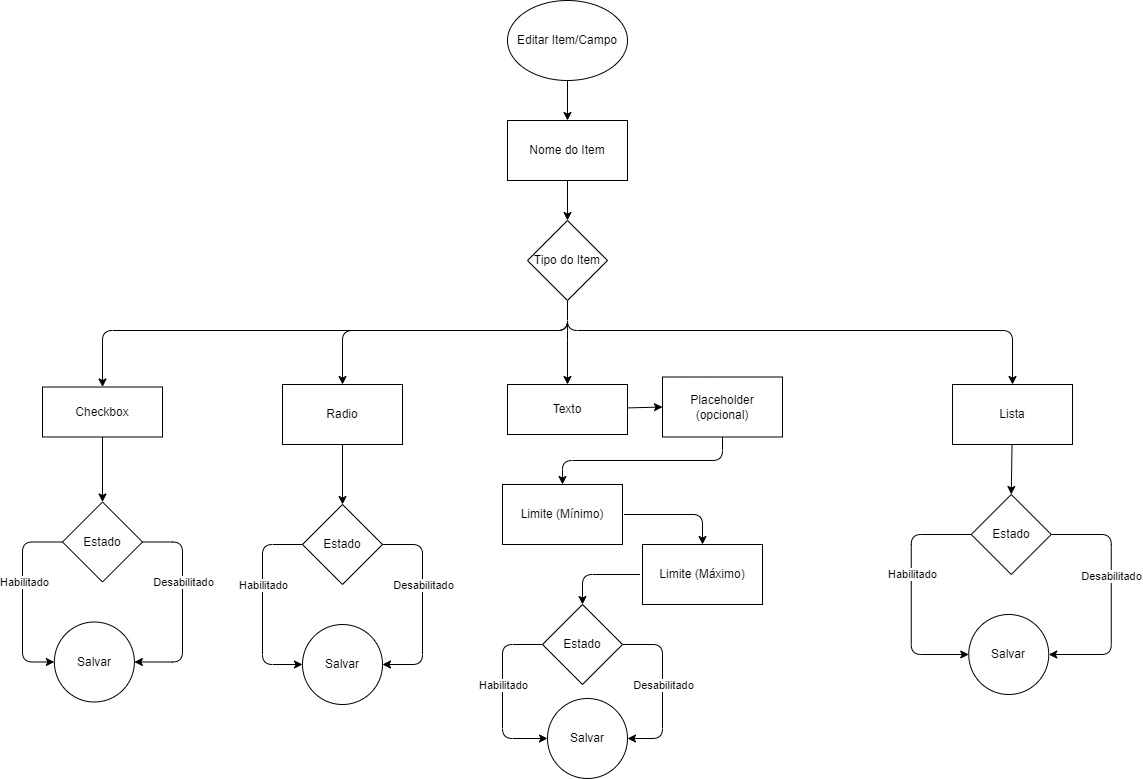

The diagram above was exported from draw.io. Its source (the exported page's mxGraphModel, read from the mxfile embedded in the PNG):
<mxGraphModel dx="1041" dy="559" grid="1" gridSize="10" guides="1" tooltips="1" connect="1" arrows="1" fold="1" page="1" pageScale="1" pageWidth="1169" pageHeight="827" math="0" shadow="0">
  <root>
    <mxCell id="0" />
    <mxCell id="1" parent="0" />
    <mxCell id="103" style="edgeStyle=none;html=1;entryX=0.5;entryY=0;entryDx=0;entryDy=0;" parent="1" source="2" target="101" edge="1">
      <mxGeometry relative="1" as="geometry" />
    </mxCell>
    <mxCell id="2" value="Editar Item/Campo" style="ellipse;whiteSpace=wrap;html=1;" parent="1" vertex="1">
      <mxGeometry x="525" y="30" width="120" height="80" as="geometry" />
    </mxCell>
    <mxCell id="6" value="" style="edgeStyle=none;html=1;exitX=0.5;exitY=1;exitDx=0;exitDy=0;" parent="1" source="3" target="5" edge="1">
      <mxGeometry relative="1" as="geometry">
        <mxPoint x="410" y="640" as="sourcePoint" />
        <Array as="points">
          <mxPoint x="585" y="360" />
          <mxPoint x="360" y="360" />
        </Array>
      </mxGeometry>
    </mxCell>
    <mxCell id="10" value="" style="edgeStyle=none;html=1;exitX=0.5;exitY=1;exitDx=0;exitDy=0;entryX=0.5;entryY=0;entryDx=0;entryDy=0;" parent="1" source="3" target="9" edge="1">
      <mxGeometry relative="1" as="geometry">
        <Array as="points">
          <mxPoint x="585" y="360" />
        </Array>
      </mxGeometry>
    </mxCell>
    <mxCell id="12" value="" style="edgeStyle=none;html=1;exitX=0.5;exitY=1;exitDx=0;exitDy=0;entryX=0.5;entryY=0;entryDx=0;entryDy=0;" parent="1" source="3" target="11" edge="1">
      <mxGeometry relative="1" as="geometry">
        <Array as="points">
          <mxPoint x="585" y="360" />
          <mxPoint x="120" y="360" />
        </Array>
      </mxGeometry>
    </mxCell>
    <mxCell id="14" value="" style="edgeStyle=none;html=1;exitX=0.5;exitY=1;exitDx=0;exitDy=0;" parent="1" source="3" target="13" edge="1">
      <mxGeometry relative="1" as="geometry">
        <Array as="points">
          <mxPoint x="585" y="360" />
          <mxPoint x="1030" y="360" />
        </Array>
      </mxGeometry>
    </mxCell>
    <mxCell id="3" value="Tipo do Item" style="rhombus;whiteSpace=wrap;html=1;" parent="1" vertex="1">
      <mxGeometry x="545" y="250" width="80" height="80" as="geometry" />
    </mxCell>
    <mxCell id="118" style="edgeStyle=none;html=1;entryX=0.5;entryY=0;entryDx=0;entryDy=0;exitX=0.5;exitY=1;exitDx=0;exitDy=0;" parent="1" source="5" target="116" edge="1">
      <mxGeometry relative="1" as="geometry">
        <mxPoint x="370.75" y="534" as="sourcePoint" />
      </mxGeometry>
    </mxCell>
    <mxCell id="5" value="Radio" style="whiteSpace=wrap;html=1;" parent="1" vertex="1">
      <mxGeometry x="300" y="414" width="120" height="60" as="geometry" />
    </mxCell>
    <mxCell id="92" style="edgeStyle=none;html=1;entryX=0;entryY=0.5;entryDx=0;entryDy=0;" parent="1" source="9" target="94" edge="1">
      <mxGeometry relative="1" as="geometry">
        <mxPoint x="593.7500000000002" y="484" as="targetPoint" />
      </mxGeometry>
    </mxCell>
    <mxCell id="9" value="Texto" style="whiteSpace=wrap;html=1;" parent="1" vertex="1">
      <mxGeometry x="525" y="414" width="120" height="50" as="geometry" />
    </mxCell>
    <mxCell id="104" style="edgeStyle=none;html=1;entryX=0.5;entryY=0;entryDx=0;entryDy=0;exitX=0.5;exitY=1;exitDx=0;exitDy=0;" parent="1" source="11" target="17" edge="1">
      <mxGeometry relative="1" as="geometry" />
    </mxCell>
    <mxCell id="11" value="Checkbox" style="whiteSpace=wrap;html=1;" parent="1" vertex="1">
      <mxGeometry x="60" y="416.5" width="120" height="50" as="geometry" />
    </mxCell>
    <mxCell id="127" style="edgeStyle=none;html=1;entryX=0.5;entryY=0;entryDx=0;entryDy=0;" parent="1" source="13" target="125" edge="1">
      <mxGeometry relative="1" as="geometry">
        <mxPoint x="1018.75" y="524" as="targetPoint" />
      </mxGeometry>
    </mxCell>
    <mxCell id="13" value="Lista" style="whiteSpace=wrap;html=1;" parent="1" vertex="1">
      <mxGeometry x="970" y="414" width="120" height="60" as="geometry" />
    </mxCell>
    <mxCell id="105" style="edgeStyle=none;html=1;entryX=1;entryY=0.5;entryDx=0;entryDy=0;exitX=1;exitY=0.5;exitDx=0;exitDy=0;" parent="1" source="17" target="25" edge="1">
      <mxGeometry relative="1" as="geometry">
        <Array as="points">
          <mxPoint x="200" y="571.5" />
          <mxPoint x="200" y="691.5" />
        </Array>
      </mxGeometry>
    </mxCell>
    <mxCell id="108" value="Desabilitado" style="edgeLabel;html=1;align=center;verticalAlign=middle;resizable=0;points=[];" parent="105" vertex="1" connectable="0">
      <mxGeometry x="-0.1539" relative="1" as="geometry">
        <mxPoint y="-8" as="offset" />
      </mxGeometry>
    </mxCell>
    <mxCell id="106" style="edgeStyle=none;html=1;entryX=0;entryY=0.5;entryDx=0;entryDy=0;exitX=0;exitY=0.5;exitDx=0;exitDy=0;" parent="1" source="17" target="25" edge="1">
      <mxGeometry relative="1" as="geometry">
        <Array as="points">
          <mxPoint x="40" y="571.5" />
          <mxPoint x="40" y="691.5" />
        </Array>
      </mxGeometry>
    </mxCell>
    <mxCell id="107" value="Habilitado" style="edgeLabel;html=1;align=center;verticalAlign=middle;resizable=0;points=[];" parent="106" vertex="1" connectable="0">
      <mxGeometry x="-0.1382" y="1" relative="1" as="geometry">
        <mxPoint y="-3" as="offset" />
      </mxGeometry>
    </mxCell>
    <mxCell id="17" value="Estado" style="rhombus;whiteSpace=wrap;html=1;" parent="1" vertex="1">
      <mxGeometry x="80" y="531.5" width="80" height="80" as="geometry" />
    </mxCell>
    <mxCell id="25" value="Salvar" style="ellipse;whiteSpace=wrap;html=1;aspect=fixed;" parent="1" vertex="1">
      <mxGeometry x="71.87" y="651.5" width="80" height="80" as="geometry" />
    </mxCell>
    <mxCell id="98" style="edgeStyle=none;html=1;entryX=0.5;entryY=0;entryDx=0;entryDy=0;exitX=0.5;exitY=1;exitDx=0;exitDy=0;" parent="1" source="94" target="96" edge="1">
      <mxGeometry relative="1" as="geometry">
        <Array as="points">
          <mxPoint x="740" y="490" />
          <mxPoint x="580" y="490" />
        </Array>
      </mxGeometry>
    </mxCell>
    <mxCell id="94" value="Placeholder (opcional)" style="whiteSpace=wrap;html=1;" parent="1" vertex="1">
      <mxGeometry x="680" y="406.5" width="120" height="60" as="geometry" />
    </mxCell>
    <mxCell id="99" style="edgeStyle=none;html=1;entryX=0.5;entryY=0;entryDx=0;entryDy=0;exitX=1;exitY=0.5;exitDx=0;exitDy=0;" parent="1" source="96" target="97" edge="1">
      <mxGeometry relative="1" as="geometry">
        <Array as="points">
          <mxPoint x="720" y="544" />
        </Array>
      </mxGeometry>
    </mxCell>
    <mxCell id="96" value="Limite (Mínimo)" style="whiteSpace=wrap;html=1;" parent="1" vertex="1">
      <mxGeometry x="520" y="514" width="120" height="60" as="geometry" />
    </mxCell>
    <mxCell id="100" style="edgeStyle=none;html=1;exitX=0;exitY=0.5;exitDx=0;exitDy=0;" parent="1" source="97" target="133" edge="1">
      <mxGeometry relative="1" as="geometry">
        <mxPoint x="423.7500000000002" y="904" as="targetPoint" />
        <Array as="points">
          <mxPoint x="600" y="604" />
        </Array>
      </mxGeometry>
    </mxCell>
    <mxCell id="97" value="Limite (Máximo)" style="whiteSpace=wrap;html=1;" parent="1" vertex="1">
      <mxGeometry x="660" y="574" width="120" height="60" as="geometry" />
    </mxCell>
    <mxCell id="102" style="edgeStyle=none;html=1;" parent="1" source="101" target="3" edge="1">
      <mxGeometry relative="1" as="geometry" />
    </mxCell>
    <mxCell id="101" value="Nome do Item" style="whiteSpace=wrap;html=1;" parent="1" vertex="1">
      <mxGeometry x="525" y="150" width="120" height="60" as="geometry" />
    </mxCell>
    <mxCell id="112" style="edgeStyle=none;html=1;entryX=1;entryY=0.5;entryDx=0;entryDy=0;exitX=1;exitY=0.5;exitDx=0;exitDy=0;" parent="1" source="116" target="117" edge="1">
      <mxGeometry relative="1" as="geometry">
        <Array as="points">
          <mxPoint x="440" y="574" />
          <mxPoint x="440" y="694" />
        </Array>
        <mxPoint x="400" y="694" as="targetPoint" />
      </mxGeometry>
    </mxCell>
    <mxCell id="113" value="Desabilitado" style="edgeLabel;html=1;align=center;verticalAlign=middle;resizable=0;points=[];" parent="112" vertex="1" connectable="0">
      <mxGeometry x="-0.1539" relative="1" as="geometry">
        <mxPoint y="-5" as="offset" />
      </mxGeometry>
    </mxCell>
    <mxCell id="114" style="edgeStyle=none;html=1;exitX=0;exitY=0.5;exitDx=0;exitDy=0;entryX=0;entryY=0.5;entryDx=0;entryDy=0;" parent="1" source="116" target="117" edge="1">
      <mxGeometry relative="1" as="geometry">
        <Array as="points">
          <mxPoint x="280" y="574" />
          <mxPoint x="280" y="694" />
        </Array>
        <mxPoint x="310" y="694" as="targetPoint" />
      </mxGeometry>
    </mxCell>
    <mxCell id="115" value="Habilitado" style="edgeLabel;html=1;align=center;verticalAlign=middle;resizable=0;points=[];" parent="114" vertex="1" connectable="0">
      <mxGeometry x="-0.1382" y="1" relative="1" as="geometry">
        <mxPoint x="-1" y="-6" as="offset" />
      </mxGeometry>
    </mxCell>
    <mxCell id="116" value="Estado" style="rhombus;whiteSpace=wrap;html=1;" parent="1" vertex="1">
      <mxGeometry x="320" y="534" width="80" height="80" as="geometry" />
    </mxCell>
    <mxCell id="117" value="Salvar" style="ellipse;whiteSpace=wrap;html=1;aspect=fixed;" parent="1" vertex="1">
      <mxGeometry x="320" y="654" width="80" height="80" as="geometry" />
    </mxCell>
    <mxCell id="121" style="edgeStyle=none;html=1;entryX=1;entryY=0.5;entryDx=0;entryDy=0;exitX=1;exitY=0.5;exitDx=0;exitDy=0;" parent="1" source="125" target="126" edge="1">
      <mxGeometry relative="1" as="geometry">
        <Array as="points">
          <mxPoint x="1128.75" y="564" />
          <mxPoint x="1128.75" y="684" />
        </Array>
      </mxGeometry>
    </mxCell>
    <mxCell id="122" value="Desabilitado" style="edgeLabel;html=1;align=center;verticalAlign=middle;resizable=0;points=[];" parent="121" vertex="1" connectable="0">
      <mxGeometry x="-0.1539" relative="1" as="geometry">
        <mxPoint y="-1" as="offset" />
      </mxGeometry>
    </mxCell>
    <mxCell id="123" style="edgeStyle=none;html=1;entryX=0;entryY=0.5;entryDx=0;entryDy=0;exitX=0;exitY=0.5;exitDx=0;exitDy=0;" parent="1" source="125" target="126" edge="1">
      <mxGeometry relative="1" as="geometry">
        <Array as="points">
          <mxPoint x="928.75" y="564" />
          <mxPoint x="928.75" y="684" />
        </Array>
      </mxGeometry>
    </mxCell>
    <mxCell id="124" value="Habilitado" style="edgeLabel;html=1;align=center;verticalAlign=middle;resizable=0;points=[];" parent="123" vertex="1" connectable="0">
      <mxGeometry x="-0.1382" y="1" relative="1" as="geometry">
        <mxPoint y="-3" as="offset" />
      </mxGeometry>
    </mxCell>
    <mxCell id="125" value="Estado" style="rhombus;whiteSpace=wrap;html=1;" parent="1" vertex="1">
      <mxGeometry x="988.75" y="524" width="80" height="80" as="geometry" />
    </mxCell>
    <mxCell id="126" value="Salvar" style="ellipse;whiteSpace=wrap;html=1;aspect=fixed;" parent="1" vertex="1">
      <mxGeometry x="986.25" y="644" width="80" height="80" as="geometry" />
    </mxCell>
    <mxCell id="129" style="edgeStyle=none;html=1;entryX=1;entryY=0.5;entryDx=0;entryDy=0;exitX=1;exitY=0.5;exitDx=0;exitDy=0;" parent="1" source="133" target="134" edge="1">
      <mxGeometry relative="1" as="geometry">
        <Array as="points">
          <mxPoint x="680" y="674" />
          <mxPoint x="680" y="768" />
        </Array>
      </mxGeometry>
    </mxCell>
    <mxCell id="130" value="Desabilitado" style="edgeLabel;html=1;align=center;verticalAlign=middle;resizable=0;points=[];" parent="129" vertex="1" connectable="0">
      <mxGeometry x="-0.1539" relative="1" as="geometry">
        <mxPoint y="9" as="offset" />
      </mxGeometry>
    </mxCell>
    <mxCell id="131" style="edgeStyle=none;html=1;entryX=0;entryY=0.5;entryDx=0;entryDy=0;exitX=0;exitY=0.5;exitDx=0;exitDy=0;" parent="1" source="133" target="134" edge="1">
      <mxGeometry relative="1" as="geometry">
        <Array as="points">
          <mxPoint x="520" y="674" />
          <mxPoint x="520" y="768" />
        </Array>
      </mxGeometry>
    </mxCell>
    <mxCell id="132" value="Habilitado" style="edgeLabel;html=1;align=center;verticalAlign=middle;resizable=0;points=[];" parent="131" vertex="1" connectable="0">
      <mxGeometry x="-0.1382" y="1" relative="1" as="geometry">
        <mxPoint x="-1" y="3" as="offset" />
      </mxGeometry>
    </mxCell>
    <mxCell id="133" value="Estado" style="rhombus;whiteSpace=wrap;html=1;" parent="1" vertex="1">
      <mxGeometry x="560" y="634" width="80" height="80" as="geometry" />
    </mxCell>
    <mxCell id="134" value="Salvar" style="ellipse;whiteSpace=wrap;html=1;aspect=fixed;" parent="1" vertex="1">
      <mxGeometry x="565" y="728" width="80" height="80" as="geometry" />
    </mxCell>
  </root>
</mxGraphModel>